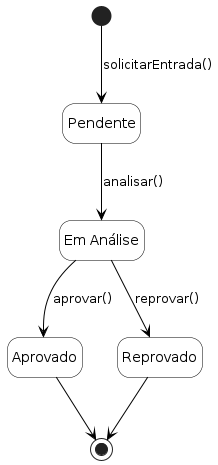

The diagram above was rendered by PlantUML. Its source (embedded in the PNG):
@startuml diagrama-estados
skinparam style strictuml
skinparam shadowing false
skinparam backgroundColor white
skinparam defaultFontName Arial
skinparam state {
  BackgroundColor white
  BorderColor black
  ArrowColor black
  FontColor black
}
hide empty description

state "Pendente" as Pendente
state "Em Análise" as EmAnalise
state "Aprovado" as Aprovado
state "Reprovado" as Reprovado

[*] --> Pendente : solicitarEntrada()
Pendente --> EmAnalise : analisar()
EmAnalise --> Aprovado : aprovar()
EmAnalise --> Reprovado : reprovar()
Aprovado --> [*]
Reprovado --> [*]
@enduml